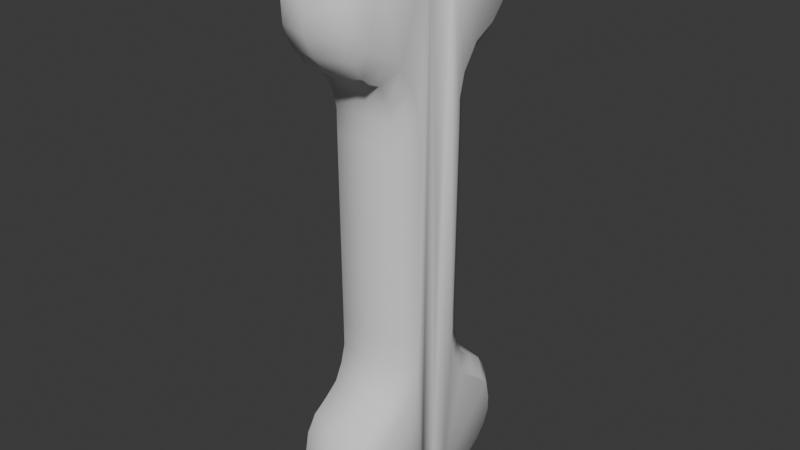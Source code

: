# Source: bone.blend  (saved by Blender 4.2.66; exported with 4.5.12 LTS)
import bpy
from mathutils import Matrix  # noqa: F401  (used for matrix-valued properties, if any)

bpy.ops.wm.read_factory_settings(use_empty=True)
scene = bpy.context.scene
scene.name = 'Scene'

# ---- collections
col_collection = bpy.data.collections.new('Collection'); scene.collection.children.link(col_collection)

# ---- world
world_world = bpy.data.worlds.new('World'); scene.world = world_world
world_world.use_nodes = True; world_world.node_tree.nodes.clear()
_N = world_world.node_tree.nodes; _L = world_world.node_tree.links
n0 = _N.new('ShaderNodeOutputWorld'); n0.name = 'World Output'; n0.location = (300, 300)
n1 = _N.new('ShaderNodeBackground'); n1.name = 'Background'; n1.location = (10, 300)
n1.inputs[0].default_value = (0.05088, 0.05088, 0.05088, 1.0)
_L.new(n1.outputs[0], n0.inputs[0])
n0.is_active_output = True
world_world.color = (0.05088, 0.05088, 0.05088)
world_world.sun_shadow_jitter_overblur = 0.0

# ---- meshes
me_cube_001 = bpy.data.meshes.new('Cube.001')
me_cube_001.from_pydata([(-0.00428, 0.9107, 1.799), (-0.00428, 0.4876, 2.264), (-0.00428, 0.8637, 1.965), (-0.00428, 0.0004763, 2.067), (-0.00428, 0.7618, 2.107), (-0.00428, 0.3074, 2.264), (-0.00428, 0.6365, 2.209), (-0.00428, 0.1272, 2.185), (-0.00428, 0.9029, 1.634), (-0.00428, 0.8245, 1.469), (-0.00428, 0.707, 1.335), (-0.00428, 0.5425, 1.248), (-0.00428, 0.4406, 1.098), (-0.00428, 0.4014, 0.9488), (-0.00428, 0.4014, 0.7519), (-0.00428, 0.3858, -0.7366), (-0.00428, 0.3858, -0.9413), (-0.00428, 0.4249, -1.083), (-0.00428, 0.4955, -1.217), (-0.00428, 0.6208, -1.311), (-0.00428, 0.7462, -1.39), (-0.00428, 0.8402, -1.532), (-0.00428, 0.8794, -1.721), (-0.00428, 0.8794, -1.879), (-0.00428, 0.8167, -2.02), (-0.00428, 0.7148, -2.146), (-0.00428, 0.5895, -2.233), (-0.00428, 0.4484, -2.264), (-0.00428, 0.2839, -2.257), (-0.00428, 0.1664, -2.217), (-0.00428, 0.04888, -2.138), (-0.00428, 0.0004763, -2.068), (-0.00428, 0.0004763, -2.068), (-0.339, 0.753, 1.812), (-0.339, 0.4031, 2.185), (-0.339, 0.7143, 1.943), (-0.339, 0.000441, 2.048), (-0.339, 0.6278, 2.06), (-0.339, 0.2579, 2.185), (-0.339, 0.5226, 2.142), (-0.339, 0.1085, 2.122), (-0.339, 0.7467, 1.685), (-0.339, 0.6812, 1.551), (-0.339, 0.5823, 1.442), (-0.339, 0.4031, 1.351), (-0.339, 0.269, 1.161), (-0.339, 0.2192, 0.9772), (-0.339, 0.2192, 0.764), (-0.339, 0.2027, -0.7442), (-0.339, 0.2027, -0.9673), (-0.339, 0.2513, -1.137), (-0.339, 0.343, -1.305), (-0.339, 0.4988, -1.418), (-0.339, 0.6137, -1.488), (-0.339, 0.6866, -1.594), (-0.339, 0.7209, -1.754), (-0.339, 0.7209, -1.878), (-0.339, 0.671, -1.987), (-0.339, 0.5839, -2.091), (-0.339, 0.4841, -2.158), (-0.339, 0.3725, -2.182), (-0.339, 0.2306, -2.175), (-0.339, 0.1366, -2.145), (-0.339, 0.04128, -2.083), (-0.339, 0.000441, -2.026), (-0.2443, 0.5023, 1.248), (-0.2443, 0.408, 1.098), (-0.2443, 0.6547, 1.335), (-0.2443, 0.4515, 2.264), (-0.2443, 0.5894, 2.209), (-0.2443, 0.836, 1.634), (-0.2443, 0.7635, 1.469), (-0.2443, 0.8433, 1.799), (-0.2443, 0.000441, 2.067), (-0.2443, 0.1178, 2.185), (-0.2443, 0.7055, 2.107), (-0.2443, 0.7998, 1.965), (-0.2443, 0.2847, 2.264), (-0.2443, 0.3717, 0.9488), (-0.2443, 0.3717, 0.7519), (-0.2443, 0.3572, -0.7366), (-0.2443, 0.3572, -0.9413), (-0.2443, 0.3935, -1.083), (-0.2443, 0.4588, -1.217), (-0.2443, 0.5749, -1.311), (-0.2443, 0.6909, -1.39), (-0.2443, 0.778, -1.532), (-0.2443, 0.8143, -1.721), (-0.2443, 0.8143, -1.879), (-0.2443, 0.7562, -2.02), (-0.2443, 0.6619, -2.146), (-0.2443, 0.5458, -2.233), (-0.2443, 0.4153, -2.264), (-0.2443, 0.2629, -2.257), (-0.2443, 0.1541, -2.217), (-0.2443, 0.04526, -2.138), (-0.2443, 0.000441, -2.068), (-0.2443, 0.000441, -2.068), (-0.339, 0.000441, 0.01126)], [], [(44, 45, 46, 47, 48, 49, 50, 51, 52, 53, 54, 55, 56, 57, 58, 59, 60, 61, 62, 63, 64, 98, 36, 40, 38, 34, 39, 37, 35, 33, 41, 42, 43), (6, 69, 68, 1), (30, 95, 94, 29), (17, 82, 81, 16), (9, 71, 70, 8), (31, 96, 95, 30), (18, 83, 82, 17), (8, 70, 72, 0), (32, 97, 96, 31), (19, 84, 83, 18), (7, 74, 73, 3), (20, 85, 84, 19), (4, 75, 69, 6), (21, 86, 85, 20), (0, 72, 76, 2), (22, 87, 86, 21), (5, 77, 74, 7), (23, 88, 87, 22), (2, 76, 75, 4), (24, 89, 88, 23), (10, 67, 71, 9), (25, 90, 89, 24), (1, 68, 77, 5), (26, 91, 90, 25), (13, 78, 66, 12), (27, 92, 91, 26), (14, 79, 78, 13), (12, 66, 65, 11), (28, 93, 92, 27), (15, 80, 79, 14), (11, 65, 67, 10), (29, 94, 93, 28), (16, 81, 80, 15), (44, 65, 66, 45), (43, 67, 65, 44), (34, 68, 69, 39), (41, 70, 71, 42), (33, 72, 70, 41), (36, 73, 74, 40), (39, 69, 75, 37), (35, 76, 72, 33), (40, 74, 77, 38), (37, 75, 76, 35), (42, 71, 67, 43), (38, 77, 68, 34), (45, 66, 78, 46), (46, 78, 79, 47), (47, 79, 80, 48), (48, 80, 81, 49), (49, 81, 82, 50), (50, 82, 83, 51), (51, 83, 84, 52), (52, 84, 85, 53), (53, 85, 86, 54), (54, 86, 87, 55), (55, 87, 88, 56), (56, 88, 89, 57), (57, 89, 90, 58), (58, 90, 91, 59), (59, 91, 92, 60), (60, 92, 93, 61), (61, 93, 94, 62), (62, 94, 95, 63), (63, 95, 96, 64), (64, 96, 97)])
me_cube_001.polygons.foreach_set('use_smooth', [True] * 65)
_uv = me_cube_001.uv_layers.new(name='UVMap')
_uv.uv.foreach_set('vector', [0.0, 0.0, 0.0, 0.0, 0.0, 0.0, 0.0, 0.0, 0.0, 0.0, 0.0, 0.0, 0.0, 0.0, 0.0, 0.0, 0.0, 0.0, 0.0, 0.0, 0.0, 0.0, 0.0, 0.0, 0.0, 0.0, 0.0, 0.0, 0.0, 0.0, 0.0, 0.0, 0.0, 0.0, 0.0, 0.0, 0.0, 0.0, 0.0, 0.0, 0.0, 0.0, 0.0, 0.0, 0.0, 0.0, 0.0, 0.0, 0.0, 0.0, 0.0, 0.0, 0.0, 0.0, 0.0, 0.0, 0.0, 0.0, 0.0, 0.0, 0.0, 0.0, 0.0, 0.0, 0.0, 0.0, 0.0, 0.0, 0.0, 0.0, 0.0, 0.0, 0.0, 0.0, 0.0, 0.0, 0.0, 0.0, 0.0, 0.0, 0.0, 0.0, 0.0, 0.0, 0.0, 0.0, 0.0, 0.0, 0.0, 0.0, 0.0, 0.0, 0.0, 0.0, 0.0, 0.0, 0.0, 0.0, 0.0, 0.0, 0.0, 0.0, 0.0, 0.0, 0.0, 0.0, 0.0, 0.0, 0.0, 0.0, 0.0, 0.0, 0.0, 0.0, 0.0, 0.0, 0.0, 0.0, 0.0, 0.0, 0.0, 0.0, 0.0, 0.0, 0.0, 0.0, 0.0, 0.0, 0.0, 0.0, 0.0, 0.0, 0.0, 0.0, 0.0, 0.0, 0.0, 0.0, 0.0, 0.0, 0.0, 0.0, 0.0, 0.0, 0.0, 0.0, 0.0, 0.0, 0.0, 0.0, 0.0, 0.0, 0.0, 0.0, 0.0, 0.0, 0.0, 0.0, 0.0, 0.0, 0.0, 0.0, 0.0, 0.0, 0.0, 0.0, 0.0, 0.0, 0.0, 0.0, 0.0, 0.0, 0.0, 0.0, 0.0, 0.0, 0.0, 0.0, 0.0, 0.0, 0.0, 0.0, 0.0, 0.0, 0.0, 0.0, 0.0, 0.0, 0.0, 0.0, 0.0, 0.0, 0.0, 0.0, 0.0, 0.0, 0.0, 0.0, 0.0, 0.0, 0.0, 0.0, 0.0, 0.0, 0.0, 0.0, 0.0, 0.0, 0.0, 0.0, 0.0, 0.0, 0.0, 0.0, 0.0, 0.0, 0.0, 0.0, 0.0, 0.0, 0.0, 0.0, 0.0, 0.0, 0.0, 0.0, 0.0, 0.0, 0.0, 0.0, 0.0, 0.0, 0.0, 0.0, 0.0, 0.0, 0.0, 0.0, 0.0, 0.0, 0.0, 0.0, 0.0, 0.0, 0.0, 0.0, 0.0, 0.0, 0.0, 0.0, 0.0, 0.0, 0.0, 0.0, 0.0, 0.0, 0.0, 0.0, 0.0, 0.0, 0.0, 0.0, 0.0, 0.0, 0.0, 0.0, 0.0, 0.0, 0.0, 0.0, 0.0, 0.0, 0.0, 0.0, 0.0, 0.0, 0.0, 0.0, 0.0, 0.0, 0.0, 0.0, 0.0, 0.0, 0.0, 0.0, 0.0, 0.0, 0.0, 0.0, 0.0, 0.0, 0.0, 0.0, 0.0, 0.0, 0.0, 0.0, 0.0, 0.0, 0.0, 0.0, 0.0, 0.0, 0.0, 0.0, 0.0, 0.0, 0.0, 0.0, 0.0, 0.0, 0.0, 0.0, 0.0, 0.0, 0.0, 0.0, 0.0, 0.0, 0.0, 0.0, 0.0, 0.0, 0.0, 0.0, 0.0, 0.0, 0.0, 0.0, 0.0, 0.0, 0.0, 0.0, 0.0, 0.0, 0.0, 0.0, 0.0, 0.0, 0.0, 0.0, 0.0, 0.0, 0.0, 0.0, 0.0, 0.0, 0.0, 0.0, 0.0, 0.0, 0.0, 0.0, 0.0, 0.0, 0.0, 0.0, 0.0, 0.0, 0.0, 0.0, 0.0, 0.0, 0.0, 0.0, 0.0, 0.0, 0.0, 0.0, 0.0, 0.0, 0.0, 0.0, 0.0, 0.0, 0.0, 0.0, 0.0, 0.0, 0.0, 0.0, 0.0, 0.0, 0.0, 0.0, 0.0, 0.0, 0.0, 0.0, 0.0, 0.0, 0.0, 0.0, 0.0, 0.0, 0.0, 0.0, 0.0, 0.0, 0.0, 0.0, 0.0, 0.0, 0.0, 0.0, 0.0, 0.0, 0.0, 0.0, 0.0, 0.0, 0.0, 0.0, 0.0, 0.0, 0.0, 0.0, 0.0, 0.0, 0.0, 0.0, 0.0, 0.0, 0.0, 0.0, 0.0, 0.0, 0.0, 0.0, 0.0, 0.0, 0.0, 0.0, 0.0, 0.0, 0.0, 0.0, 0.0, 0.0, 0.0, 0.0, 0.0, 0.0, 0.0, 0.0, 0.0, 0.0, 0.0, 0.0, 0.0, 0.0, 0.0, 0.0, 0.0, 0.0, 0.0, 0.0, 0.0, 0.0, 0.0, 0.0, 0.0, 0.0, 0.0, 0.0, 0.0, 0.0, 0.0, 0.0, 0.0, 0.0, 0.0, 0.0, 0.0, 0.0, 0.0, 0.0, 0.0, 0.0, 0.0, 0.0, 0.0, 0.0, 0.0, 0.0, 0.0, 0.0, 0.0, 0.0, 0.0, 0.0, 0.0, 0.0, 0.0, 0.0, 0.0, 0.0, 0.0, 0.0, 0.0, 0.0, 0.0, 0.0, 0.0, 0.0, 0.0, 0.0, 0.0, 0.0, 0.0, 0.0, 0.0, 0.0, 0.0, 0.0, 0.0, 0.0, 0.0, 0.0, 0.0, 0.0, 0.0, 0.0, 0.0, 0.0, 0.0, 0.0, 0.0, 0.0, 0.0, 0.0, 0.0, 0.0, 0.0, 0.0, 0.0, 0.0, 0.0, 0.0, 0.0, 0.0, 0.0, 0.0, 0.0, 0.0, 0.0, 0.0, 0.0, 0.0, 0.0, 0.0, 0.0, 0.0, 0.0, 0.0, 0.0, 0.0, 0.0, 0.0, 0.0, 0.0, 0.0, 0.0, 0.0, 0.0, 0.0, 0.0, 0.0, 0.0, 0.0, 0.0, 0.0, 0.0, 0.0, 0.0])
me_cube_001.update()

# ---- objects
ob_bone = bpy.data.objects.new('bone', me_cube_001)

# ---- transforms, parenting, visibility, modifiers, constraints
ob_bone.location = (0.0, 0.0, 0.0)
_m = ob_bone.modifiers.new('Mirror', 'MIRROR')
_m.use_axis = (True, True, False)
_m.merge_threshold = 0.1

# ---- collection membership
col_collection.objects.link(ob_bone)

# ---- scene / render settings (as saved in the file)
scene.frame_start = 1; scene.frame_end = 250; scene.frame_set(1)
scene.render.engine = 'BLENDER_EEVEE_NEXT'
bpy.context.view_layer.update()

# ---- added for rendering (the .blend has no active camera and no usable light): camera, sun
cam_auto = bpy.data.cameras.new('AutoCamera')
cam_auto.lens = 50.0
cam_auto.sensor_width = 36.0
cam_auto.clip_end = 1000.0
ob_auto_camera = bpy.data.objects.new('AutoCamera', cam_auto)
scene.collection.objects.link(ob_auto_camera)
ob_auto_camera.location = (4.55942, -5.4713, 3.64733)
ob_auto_camera.rotation_euler = (1.09748, -7.21219e-08, 0.694738)
scene.camera = ob_auto_camera
light_auto_sun = bpy.data.lights.new('AutoSun', 'SUN')
light_auto_sun.energy = 3.0
light_auto_sun.angle = 0.0523599
ob_auto_sun = bpy.data.objects.new('AutoSun', light_auto_sun)
scene.collection.objects.link(ob_auto_sun)
ob_auto_sun.rotation_euler = (0.872665, 0.174533, 0.523599)
bpy.context.view_layer.update()
